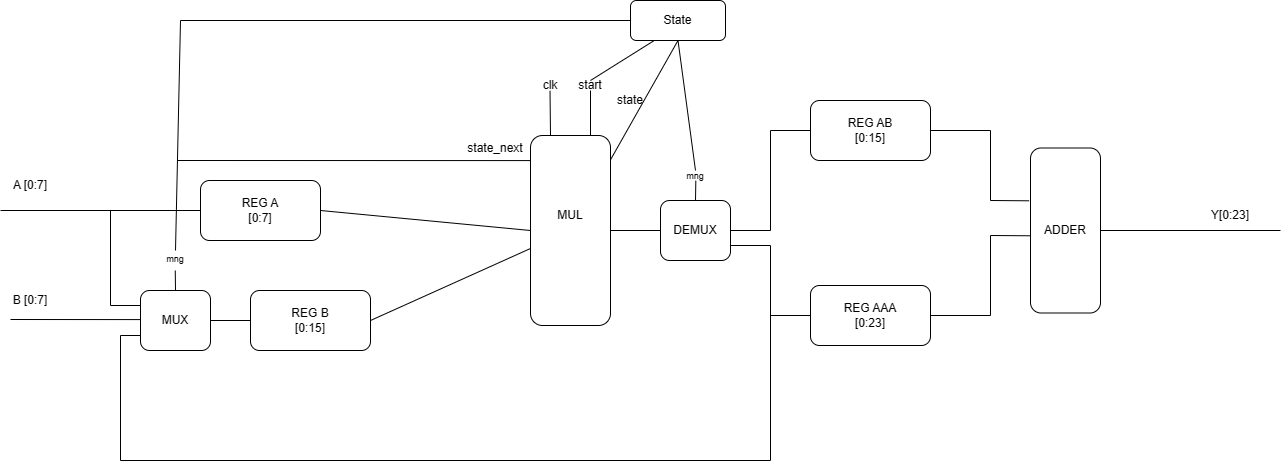

The diagram above was exported from draw.io. Its source (the exported page's mxGraphModel, read from the mxfile embedded in the PNG):
<mxGraphModel dx="1510" dy="403" grid="1" gridSize="10" guides="1" tooltips="1" connect="1" arrows="1" fold="1" page="1" pageScale="1" pageWidth="827" pageHeight="1169" math="0" shadow="0">
  <root>
    <mxCell id="0" />
    <mxCell id="1" parent="0" />
    <mxCell id="zxTre6GYapRcSWn1uz2c-5" value="" style="rounded=1;whiteSpace=wrap;html=1;" parent="1" vertex="1">
      <mxGeometry x="170" y="480" width="120" height="60" as="geometry" />
    </mxCell>
    <mxCell id="zxTre6GYapRcSWn1uz2c-6" value="" style="rounded=1;whiteSpace=wrap;html=1;" parent="1" vertex="1">
      <mxGeometry x="220" y="590" width="120" height="60" as="geometry" />
    </mxCell>
    <mxCell id="zxTre6GYapRcSWn1uz2c-7" value="" style="rounded=1;whiteSpace=wrap;html=1;" parent="1" vertex="1">
      <mxGeometry x="110" y="590" width="70" height="60" as="geometry" />
    </mxCell>
    <mxCell id="zxTre6GYapRcSWn1uz2c-8" value="" style="rounded=1;whiteSpace=wrap;html=1;" parent="1" vertex="1">
      <mxGeometry x="630" y="500" width="70" height="60" as="geometry" />
    </mxCell>
    <mxCell id="zxTre6GYapRcSWn1uz2c-9" value="" style="rounded=1;whiteSpace=wrap;html=1;" parent="1" vertex="1">
      <mxGeometry x="780" y="400" width="120" height="60" as="geometry" />
    </mxCell>
    <mxCell id="zxTre6GYapRcSWn1uz2c-10" value="" style="rounded=1;whiteSpace=wrap;html=1;" parent="1" vertex="1">
      <mxGeometry x="780" y="585" width="120" height="60" as="geometry" />
    </mxCell>
    <mxCell id="zxTre6GYapRcSWn1uz2c-11" value="" style="rounded=1;whiteSpace=wrap;html=1;" parent="1" vertex="1">
      <mxGeometry x="500" y="435" width="80" height="190" as="geometry" />
    </mxCell>
    <mxCell id="zxTre6GYapRcSWn1uz2c-13" value="" style="rounded=1;whiteSpace=wrap;html=1;" parent="1" vertex="1">
      <mxGeometry x="1000" y="447.5" width="70" height="165" as="geometry" />
    </mxCell>
    <mxCell id="zxTre6GYapRcSWn1uz2c-14" value="" style="endArrow=none;html=1;rounded=0;entryX=1;entryY=0.5;entryDx=0;entryDy=0;exitX=0;exitY=0.5;exitDx=0;exitDy=0;" parent="1" source="zxTre6GYapRcSWn1uz2c-8" target="zxTre6GYapRcSWn1uz2c-11" edge="1">
      <mxGeometry width="50" height="50" relative="1" as="geometry">
        <mxPoint x="270" y="670" as="sourcePoint" />
        <mxPoint x="320" y="620" as="targetPoint" />
      </mxGeometry>
    </mxCell>
    <mxCell id="zxTre6GYapRcSWn1uz2c-16" value="" style="endArrow=none;html=1;rounded=0;entryX=1;entryY=0.5;entryDx=0;entryDy=0;exitX=0;exitY=0.5;exitDx=0;exitDy=0;" parent="1" source="zxTre6GYapRcSWn1uz2c-9" target="zxTre6GYapRcSWn1uz2c-8" edge="1">
      <mxGeometry width="50" height="50" relative="1" as="geometry">
        <mxPoint x="270" y="670" as="sourcePoint" />
        <mxPoint x="320" y="620" as="targetPoint" />
        <Array as="points">
          <mxPoint x="740" y="430" />
          <mxPoint x="740" y="530" />
        </Array>
      </mxGeometry>
    </mxCell>
    <mxCell id="zxTre6GYapRcSWn1uz2c-18" value="" style="endArrow=none;html=1;rounded=0;entryX=0;entryY=0.5;entryDx=0;entryDy=0;exitX=1;exitY=0.75;exitDx=0;exitDy=0;" parent="1" source="zxTre6GYapRcSWn1uz2c-8" target="zxTre6GYapRcSWn1uz2c-10" edge="1">
      <mxGeometry width="50" height="50" relative="1" as="geometry">
        <mxPoint x="270" y="670" as="sourcePoint" />
        <mxPoint x="320" y="620" as="targetPoint" />
        <Array as="points">
          <mxPoint x="740" y="545" />
          <mxPoint x="740" y="615" />
        </Array>
      </mxGeometry>
    </mxCell>
    <mxCell id="zxTre6GYapRcSWn1uz2c-19" value="" style="endArrow=none;html=1;rounded=0;entryX=1;entryY=0.5;entryDx=0;entryDy=0;" parent="1" target="zxTre6GYapRcSWn1uz2c-13" edge="1">
      <mxGeometry width="50" height="50" relative="1" as="geometry">
        <mxPoint x="1250" y="530" as="sourcePoint" />
        <mxPoint x="320" y="620" as="targetPoint" />
      </mxGeometry>
    </mxCell>
    <mxCell id="zxTre6GYapRcSWn1uz2c-20" value="" style="endArrow=none;html=1;rounded=0;entryX=0;entryY=0.5;entryDx=0;entryDy=0;" parent="1" target="zxTre6GYapRcSWn1uz2c-5" edge="1">
      <mxGeometry width="50" height="50" relative="1" as="geometry">
        <mxPoint x="-30" y="510" as="sourcePoint" />
        <mxPoint x="320" y="620" as="targetPoint" />
      </mxGeometry>
    </mxCell>
    <mxCell id="zxTre6GYapRcSWn1uz2c-21" value="" style="endArrow=none;html=1;rounded=0;entryX=0;entryY=0.5;entryDx=0;entryDy=0;" parent="1" edge="1">
      <mxGeometry width="50" height="50" relative="1" as="geometry">
        <mxPoint x="-20" y="619" as="sourcePoint" />
        <mxPoint x="110" y="619.09" as="targetPoint" />
      </mxGeometry>
    </mxCell>
    <mxCell id="zxTre6GYapRcSWn1uz2c-22" value="" style="endArrow=none;html=1;rounded=0;entryX=0;entryY=0.5;entryDx=0;entryDy=0;exitX=1;exitY=0.5;exitDx=0;exitDy=0;" parent="1" source="zxTre6GYapRcSWn1uz2c-7" target="zxTre6GYapRcSWn1uz2c-6" edge="1">
      <mxGeometry width="50" height="50" relative="1" as="geometry">
        <mxPoint x="270" y="670" as="sourcePoint" />
        <mxPoint x="320" y="620" as="targetPoint" />
      </mxGeometry>
    </mxCell>
    <mxCell id="zxTre6GYapRcSWn1uz2c-23" value="" style="endArrow=none;html=1;rounded=0;entryX=1;entryY=0.5;entryDx=0;entryDy=0;" parent="1" source="zxTre6GYapRcSWn1uz2c-11" target="zxTre6GYapRcSWn1uz2c-6" edge="1">
      <mxGeometry width="50" height="50" relative="1" as="geometry">
        <mxPoint x="270" y="670" as="sourcePoint" />
        <mxPoint x="320" y="620" as="targetPoint" />
      </mxGeometry>
    </mxCell>
    <mxCell id="zxTre6GYapRcSWn1uz2c-24" value="" style="endArrow=none;html=1;rounded=0;entryX=1;entryY=0.5;entryDx=0;entryDy=0;exitX=0;exitY=0.5;exitDx=0;exitDy=0;" parent="1" source="zxTre6GYapRcSWn1uz2c-11" target="zxTre6GYapRcSWn1uz2c-5" edge="1">
      <mxGeometry width="50" height="50" relative="1" as="geometry">
        <mxPoint x="510" y="558" as="sourcePoint" />
        <mxPoint x="350" y="630" as="targetPoint" />
      </mxGeometry>
    </mxCell>
    <mxCell id="zxTre6GYapRcSWn1uz2c-27" value="" style="endArrow=none;html=1;rounded=0;entryX=1;entryY=0.5;entryDx=0;entryDy=0;exitX=-0.004;exitY=0.532;exitDx=0;exitDy=0;exitPerimeter=0;" parent="1" source="zxTre6GYapRcSWn1uz2c-13" target="zxTre6GYapRcSWn1uz2c-10" edge="1">
      <mxGeometry width="50" height="50" relative="1" as="geometry">
        <mxPoint x="1000" y="535" as="sourcePoint" />
        <mxPoint x="920" y="635" as="targetPoint" />
        <Array as="points">
          <mxPoint x="960" y="535" />
          <mxPoint x="960" y="615" />
        </Array>
      </mxGeometry>
    </mxCell>
    <mxCell id="zxTre6GYapRcSWn1uz2c-28" value="" style="endArrow=none;html=1;rounded=0;entryX=-0.02;entryY=0.32;entryDx=0;entryDy=0;exitX=1;exitY=0.75;exitDx=0;exitDy=0;entryPerimeter=0;" parent="1" target="zxTre6GYapRcSWn1uz2c-13" edge="1">
      <mxGeometry width="50" height="50" relative="1" as="geometry">
        <mxPoint x="900" y="430" as="sourcePoint" />
        <mxPoint x="980" y="500" as="targetPoint" />
        <Array as="points">
          <mxPoint x="960" y="430" />
          <mxPoint x="960" y="500" />
        </Array>
      </mxGeometry>
    </mxCell>
    <mxCell id="zxTre6GYapRcSWn1uz2c-30" value="" style="endArrow=none;html=1;rounded=0;exitX=0;exitY=0.75;exitDx=0;exitDy=0;" parent="1" source="zxTre6GYapRcSWn1uz2c-7" edge="1">
      <mxGeometry width="50" height="50" relative="1" as="geometry">
        <mxPoint x="110" y="635" as="sourcePoint" />
        <mxPoint x="740" y="610" as="targetPoint" />
        <Array as="points">
          <mxPoint x="90" y="635" />
          <mxPoint x="90" y="760" />
          <mxPoint x="740" y="760" />
        </Array>
      </mxGeometry>
    </mxCell>
    <mxCell id="zxTre6GYapRcSWn1uz2c-32" value="" style="endArrow=none;html=1;rounded=0;exitX=0.5;exitY=0;exitDx=0;exitDy=0;entryX=0.097;entryY=0.484;entryDx=0;entryDy=0;entryPerimeter=0;" parent="1" source="zxTre6GYapRcSWn1uz2c-7" edge="1">
      <mxGeometry width="50" height="50" relative="1" as="geometry">
        <mxPoint x="130" y="580" as="sourcePoint" />
        <mxPoint x="144.76000000000022" y="570.0799999999998" as="targetPoint" />
      </mxGeometry>
    </mxCell>
    <mxCell id="zxTre6GYapRcSWn1uz2c-34" value="" style="endArrow=none;html=1;rounded=0;exitX=0.5;exitY=0;exitDx=0;exitDy=0;entryX=0.579;entryY=0.339;entryDx=0;entryDy=0;entryPerimeter=0;" parent="1" source="zxTre6GYapRcSWn1uz2c-8" edge="1">
      <mxGeometry width="50" height="50" relative="1" as="geometry">
        <mxPoint x="155" y="600" as="sourcePoint" />
        <mxPoint x="665.3200000000002" y="480.17999999999995" as="targetPoint" />
      </mxGeometry>
    </mxCell>
    <mxCell id="zxTre6GYapRcSWn1uz2c-35" value="" style="endArrow=none;html=1;rounded=0;entryX=0.25;entryY=0;entryDx=0;entryDy=0;exitX=0.444;exitY=0.194;exitDx=0;exitDy=0;exitPerimeter=0;" parent="1" target="zxTre6GYapRcSWn1uz2c-11" edge="1">
      <mxGeometry width="50" height="50" relative="1" as="geometry">
        <mxPoint x="519.52" y="390.28" as="sourcePoint" />
        <mxPoint x="400" y="430" as="targetPoint" />
      </mxGeometry>
    </mxCell>
    <mxCell id="zxTre6GYapRcSWn1uz2c-36" value="" style="endArrow=none;html=1;rounded=0;entryX=0.25;entryY=0;entryDx=0;entryDy=0;exitX=0.444;exitY=0.194;exitDx=0;exitDy=0;exitPerimeter=0;" parent="1" edge="1">
      <mxGeometry width="50" height="50" relative="1" as="geometry">
        <mxPoint x="560" y="390" as="sourcePoint" />
        <mxPoint x="560" y="435" as="targetPoint" />
      </mxGeometry>
    </mxCell>
    <mxCell id="zxTre6GYapRcSWn1uz2c-37" value="MUL" style="text;html=1;align=center;verticalAlign=middle;whiteSpace=wrap;rounded=0;" parent="1" vertex="1">
      <mxGeometry x="510" y="500" width="60" height="30" as="geometry" />
    </mxCell>
    <mxCell id="zxTre6GYapRcSWn1uz2c-38" value="DEMUX" style="text;html=1;align=center;verticalAlign=middle;whiteSpace=wrap;rounded=0;" parent="1" vertex="1">
      <mxGeometry x="635" y="515" width="60" height="30" as="geometry" />
    </mxCell>
    <mxCell id="zxTre6GYapRcSWn1uz2c-39" value="MUX" style="text;html=1;align=center;verticalAlign=middle;whiteSpace=wrap;rounded=0;" parent="1" vertex="1">
      <mxGeometry x="115" y="605" width="60" height="30" as="geometry" />
    </mxCell>
    <mxCell id="zxTre6GYapRcSWn1uz2c-40" value="" style="endArrow=none;html=1;rounded=0;entryX=0;entryY=0.25;entryDx=0;entryDy=0;" parent="1" target="zxTre6GYapRcSWn1uz2c-7" edge="1">
      <mxGeometry width="50" height="50" relative="1" as="geometry">
        <mxPoint x="80" y="510" as="sourcePoint" />
        <mxPoint x="400" y="430" as="targetPoint" />
        <Array as="points">
          <mxPoint x="80" y="605" />
        </Array>
      </mxGeometry>
    </mxCell>
    <mxCell id="zxTre6GYapRcSWn1uz2c-41" value="&lt;font style=&quot;font-size: 9px;&quot;&gt;mng&lt;/font&gt;" style="text;html=1;align=center;verticalAlign=middle;whiteSpace=wrap;rounded=0;" parent="1" vertex="1">
      <mxGeometry x="115" y="550" width="60" height="15" as="geometry" />
    </mxCell>
    <mxCell id="zxTre6GYapRcSWn1uz2c-42" value="&lt;font style=&quot;font-size: 9px;&quot;&gt;mng&lt;/font&gt;" style="text;html=1;align=center;verticalAlign=middle;whiteSpace=wrap;rounded=0;" parent="1" vertex="1">
      <mxGeometry x="635" y="470" width="60" height="10" as="geometry" />
    </mxCell>
    <mxCell id="zxTre6GYapRcSWn1uz2c-43" value="clk" style="text;html=1;align=center;verticalAlign=middle;whiteSpace=wrap;rounded=0;" parent="1" vertex="1">
      <mxGeometry x="490" y="370" width="60" height="30" as="geometry" />
    </mxCell>
    <mxCell id="zxTre6GYapRcSWn1uz2c-44" value="start" style="text;html=1;align=center;verticalAlign=middle;whiteSpace=wrap;rounded=0;" parent="1" vertex="1">
      <mxGeometry x="530" y="380" width="60" height="10" as="geometry" />
    </mxCell>
    <mxCell id="zxTre6GYapRcSWn1uz2c-45" value="REG A&lt;br&gt;[0:7]" style="text;html=1;align=center;verticalAlign=middle;whiteSpace=wrap;rounded=0;" parent="1" vertex="1">
      <mxGeometry x="200" y="495" width="60" height="30" as="geometry" />
    </mxCell>
    <mxCell id="zxTre6GYapRcSWn1uz2c-46" value="REG B&lt;br&gt;[0:15]" style="text;html=1;align=center;verticalAlign=middle;whiteSpace=wrap;rounded=0;" parent="1" vertex="1">
      <mxGeometry x="250" y="605" width="60" height="30" as="geometry" />
    </mxCell>
    <mxCell id="zxTre6GYapRcSWn1uz2c-47" value="B [0:7]" style="text;html=1;align=center;verticalAlign=middle;whiteSpace=wrap;rounded=0;" parent="1" vertex="1">
      <mxGeometry x="-30" y="585" width="60" height="30" as="geometry" />
    </mxCell>
    <mxCell id="zxTre6GYapRcSWn1uz2c-48" value="A [0:7]" style="text;html=1;align=center;verticalAlign=middle;whiteSpace=wrap;rounded=0;" parent="1" vertex="1">
      <mxGeometry x="-30" y="470" width="60" height="30" as="geometry" />
    </mxCell>
    <mxCell id="zxTre6GYapRcSWn1uz2c-49" value="REG AAA&lt;br&gt;[0:23]" style="text;html=1;align=center;verticalAlign=middle;whiteSpace=wrap;rounded=0;" parent="1" vertex="1">
      <mxGeometry x="810" y="600" width="60" height="30" as="geometry" />
    </mxCell>
    <mxCell id="zxTre6GYapRcSWn1uz2c-50" value="REG AB&lt;br&gt;[0:15]" style="text;html=1;align=center;verticalAlign=middle;whiteSpace=wrap;rounded=0;" parent="1" vertex="1">
      <mxGeometry x="810" y="415" width="60" height="30" as="geometry" />
    </mxCell>
    <mxCell id="zxTre6GYapRcSWn1uz2c-51" value="ADDER" style="text;html=1;align=center;verticalAlign=middle;whiteSpace=wrap;rounded=0;" parent="1" vertex="1">
      <mxGeometry x="1005" y="515" width="60" height="30" as="geometry" />
    </mxCell>
    <mxCell id="zxTre6GYapRcSWn1uz2c-52" value="Y[0:23]" style="text;html=1;align=center;verticalAlign=middle;whiteSpace=wrap;rounded=0;" parent="1" vertex="1">
      <mxGeometry x="1170" y="500" width="60" height="30" as="geometry" />
    </mxCell>
    <mxCell id="k30qHx_4KiSMYOBZk84a-1" value="State" style="rounded=1;whiteSpace=wrap;html=1;" vertex="1" parent="1">
      <mxGeometry x="600" y="300" width="95" height="40" as="geometry" />
    </mxCell>
    <mxCell id="k30qHx_4KiSMYOBZk84a-2" value="" style="endArrow=none;html=1;rounded=0;entryX=0.25;entryY=1;entryDx=0;entryDy=0;exitX=0.5;exitY=0;exitDx=0;exitDy=0;" edge="1" parent="1" source="zxTre6GYapRcSWn1uz2c-44" target="k30qHx_4KiSMYOBZk84a-1">
      <mxGeometry width="50" height="50" relative="1" as="geometry">
        <mxPoint x="570" y="560" as="sourcePoint" />
        <mxPoint x="620" y="510" as="targetPoint" />
      </mxGeometry>
    </mxCell>
    <mxCell id="k30qHx_4KiSMYOBZk84a-4" value="" style="endArrow=none;html=1;rounded=0;entryX=0.5;entryY=1;entryDx=0;entryDy=0;exitX=0.5;exitY=0;exitDx=0;exitDy=0;" edge="1" parent="1" source="zxTre6GYapRcSWn1uz2c-42" target="k30qHx_4KiSMYOBZk84a-1">
      <mxGeometry width="50" height="50" relative="1" as="geometry">
        <mxPoint x="550" y="480" as="sourcePoint" />
        <mxPoint x="600" y="430" as="targetPoint" />
      </mxGeometry>
    </mxCell>
    <mxCell id="k30qHx_4KiSMYOBZk84a-5" value="" style="endArrow=none;html=1;rounded=0;entryX=0;entryY=0.5;entryDx=0;entryDy=0;exitX=0.5;exitY=0;exitDx=0;exitDy=0;" edge="1" parent="1" source="zxTre6GYapRcSWn1uz2c-41" target="k30qHx_4KiSMYOBZk84a-1">
      <mxGeometry width="50" height="50" relative="1" as="geometry">
        <mxPoint x="510" y="530" as="sourcePoint" />
        <mxPoint x="560" y="480" as="targetPoint" />
        <Array as="points">
          <mxPoint x="150" y="320" />
        </Array>
      </mxGeometry>
    </mxCell>
    <mxCell id="k30qHx_4KiSMYOBZk84a-6" value="" style="endArrow=none;html=1;rounded=0;entryX=0.5;entryY=1;entryDx=0;entryDy=0;" edge="1" parent="1" source="zxTre6GYapRcSWn1uz2c-11" target="k30qHx_4KiSMYOBZk84a-1">
      <mxGeometry width="50" height="50" relative="1" as="geometry">
        <mxPoint x="370" y="530" as="sourcePoint" />
        <mxPoint x="420" y="480" as="targetPoint" />
      </mxGeometry>
    </mxCell>
    <mxCell id="k30qHx_4KiSMYOBZk84a-7" value="state" style="text;html=1;align=center;verticalAlign=middle;whiteSpace=wrap;rounded=0;" vertex="1" parent="1">
      <mxGeometry x="570" y="385" width="60" height="30" as="geometry" />
    </mxCell>
    <mxCell id="k30qHx_4KiSMYOBZk84a-10" value="" style="endArrow=none;html=1;rounded=0;entryX=0.033;entryY=0.132;entryDx=0;entryDy=0;entryPerimeter=0;" edge="1" parent="1">
      <mxGeometry width="50" height="50" relative="1" as="geometry">
        <mxPoint x="147.36" y="460" as="sourcePoint" />
        <mxPoint x="499.9999999999999" y="460.08000000000004" as="targetPoint" />
      </mxGeometry>
    </mxCell>
    <mxCell id="k30qHx_4KiSMYOBZk84a-11" value="state_next" style="text;html=1;align=center;verticalAlign=middle;whiteSpace=wrap;rounded=0;" vertex="1" parent="1">
      <mxGeometry x="440" y="435" width="50" height="25" as="geometry" />
    </mxCell>
  </root>
</mxGraphModel>